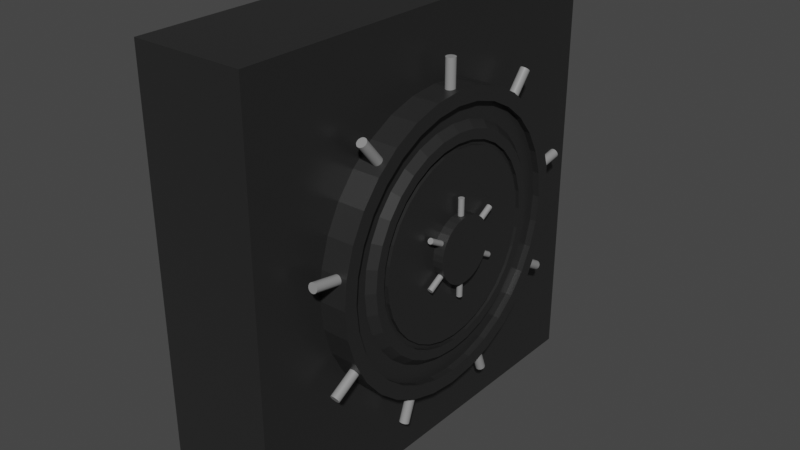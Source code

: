 # Source: Value_Door.blend  (saved by Blender 3.0.42; exported with 4.5.12 LTS)
import bpy
from mathutils import Matrix  # noqa: F401  (used for matrix-valued properties, if any)

bpy.ops.wm.read_factory_settings(use_empty=True)
scene = bpy.context.scene
scene.name = 'Scene'

# ---- collections
col_collection = bpy.data.collections.new('Collection'); scene.collection.children.link(col_collection)

# ---- materials (node trees are filled in below, after node groups)
mat_material = bpy.data.materials.new('Material')
mat_material.alpha_threshold = 0.0
mat_material.use_transparent_shadow = False
mat_material.line_color = (0.0, 0.0, 0.0, 1.0)
mat_material_001 = bpy.data.materials.new('Material.001')
mat_material_001.use_transparent_shadow = False

# ---- material node trees
mat_material.use_nodes = True; mat_material.node_tree.nodes.clear()
_N = mat_material.node_tree.nodes; _L = mat_material.node_tree.links
n0 = _N.new('ShaderNodeOutputMaterial'); n0.name = 'Material Output'; n0.location = (300, 300)
n1 = _N.new('ShaderNodeBsdfPrincipled'); n1.name = 'Principled BSDF'; n1.location = (10, 300)
n1.distribution = 'GGX'
n1.subsurface_method = 'RANDOM_WALK_SKIN'
n1.inputs[0].default_value = (0.0205, 0.0205, 0.0205, 1.0)
n1.inputs[2].default_value = 0.4
n1.inputs[3].default_value = 1.45
n1.inputs[27].default_value = (0.0, 0.0, 0.0, 1.0)
n1.inputs[28].default_value = 1.0
_L.new(n1.outputs[0], n0.inputs[0])
n0.is_active_output = True
mat_material_001.use_nodes = True; mat_material_001.node_tree.nodes.clear()
_N = mat_material_001.node_tree.nodes; _L = mat_material_001.node_tree.links
n0 = _N.new('ShaderNodeBsdfPrincipled'); n0.name = 'Principled BSDF'; n0.location = (10, 300)
n0.distribution = 'GGX'
n0.subsurface_method = 'RANDOM_WALK_SKIN'
n0.inputs[0].default_value = (0.2596, 0.2596, 0.2596, 1.0)
n0.inputs[3].default_value = 1.45
n0.inputs[27].default_value = (0.0, 0.0, 0.0, 1.0)
n0.inputs[28].default_value = 1.0
n1 = _N.new('ShaderNodeOutputMaterial'); n1.name = 'Material Output'; n1.location = (300, 300)
_L.new(n0.outputs[0], n1.inputs[0])
n1.is_active_output = True

# ---- world
world_world = bpy.data.worlds.new('World'); scene.world = world_world
world_world.use_nodes = True; world_world.node_tree.nodes.clear()
_N = world_world.node_tree.nodes; _L = world_world.node_tree.links
n0 = _N.new('ShaderNodeOutputWorld'); n0.name = 'World Output'; n0.location = (300, 300)
n1 = _N.new('ShaderNodeBackground'); n1.name = 'Background'; n1.location = (10, 300)
n1.inputs[0].default_value = (0.05088, 0.05088, 0.05088, 1.0)
_L.new(n1.outputs[0], n0.inputs[0])
n0.is_active_output = True
world_world.color = (0.05088, 0.05088, 0.05088)
world_world.use_sun_shadow = False
world_world.sun_shadow_jitter_overblur = 0.0

# ---- meshes
me_cube = bpy.data.meshes.new('Cube')
me_cube.from_pydata([(1.532, 5.88, 5.88), (1.532, 5.88, -5.88), (1.532, -5.88, 5.88), (1.532, -5.88, -5.88), (-1.532, 5.88, 5.88), (-1.532, 5.88, -5.88), (-1.532, -5.88, 5.88), (-1.532, -5.88, -5.88), (2.268, 3.893, -0.7744), (2.268, 3.667, -1.519), (2.268, 3.3, -2.205), (2.268, 2.807, -2.807), (2.268, 2.205, -3.3), (2.268, 1.519, -3.667), (2.268, 0.7744, -3.893), (2.268, 1.137e-07, -3.969), (2.268, -0.7744, -3.893), (2.268, -1.519, -3.667), (2.268, -2.205, -3.3), (2.268, -2.807, -2.807), (2.268, -3.3, -2.205), (2.268, -3.667, -1.519), (2.268, -3.893, -0.7744), (2.268, -3.969, 1.106e-07), (2.268, -3.893, 0.7744), (2.268, -3.667, 1.519), (2.268, -3.3, 2.205), (2.268, -2.807, 2.807), (2.268, -2.205, 3.3), (2.268, -1.519, 3.667), (2.268, -0.7744, 3.893), (2.268, -1.071e-07, 3.969), (2.268, 0.7744, 3.893), (2.268, 1.519, 3.667), (2.268, 2.205, 3.3), (2.268, 2.807, 2.807), (2.268, 3.3, 2.205), (2.268, 3.667, 1.519), (2.268, 3.893, 0.7744), (2.268, 3.969, 1.106e-07), (1.532, 3.969, 1.106e-07), (1.532, 3.893, 0.7744), (1.532, 3.667, 1.519), (1.532, 3.3, 2.205), (1.532, 2.807, 2.807), (1.532, 2.205, 3.3), (1.532, 1.519, 3.667), (1.532, 0.7744, 3.893), (1.532, -1.071e-07, 3.969), (1.532, -0.7744, 3.893), (1.532, -1.519, 3.667), (1.532, -2.205, 3.3), (1.532, -2.807, 2.807), (1.532, -3.3, 2.205), (1.532, -3.667, 1.519), (1.532, -3.893, 0.7744), (1.532, -3.969, 1.106e-07), (1.532, -3.893, -0.7744), (1.532, -3.667, -1.519), (1.532, -3.3, -2.205), (1.532, -2.807, -2.807), (1.532, -2.205, -3.3), (1.532, -1.519, -3.667), (1.532, -0.7744, -3.893), (1.532, 1.137e-07, -3.969), (1.532, 0.7744, -3.893), (1.532, 1.519, -3.667), (1.532, 2.205, -3.3), (1.532, 2.807, -2.807), (1.532, 3.3, -2.205), (1.532, 3.667, -1.519), (1.532, 3.893, -0.7744), (2.268, 3.594, 1.155e-07), (2.268, 3.525, -0.7013), (2.268, 3.321, -1.376), (2.268, 2.989, -1.997), (2.268, 2.542, -2.542), (2.268, 1.997, -2.989), (2.268, 1.376, -3.321), (2.268, 0.7013, -3.525), (2.268, 1.002e-07, -3.594), (2.268, -0.7013, -3.525), (2.268, -1.376, -3.321), (2.268, -1.997, -2.989), (2.268, -2.542, -2.542), (2.268, -2.989, -1.997), (2.268, -3.321, -1.376), (2.268, -3.525, -0.7013), (2.268, -3.594, 1.155e-07), (2.268, -3.525, 0.7013), (2.268, -3.321, 1.376), (2.268, -2.989, 1.997), (2.268, -2.542, 2.542), (2.268, -1.997, 2.989), (2.268, -1.376, 3.321), (2.268, -0.7013, 3.525), (2.268, -9.983e-08, 3.594), (2.268, 0.7013, 3.525), (2.268, 1.376, 3.321), (2.268, 1.997, 2.989), (2.268, 2.542, 2.542), (2.268, 2.989, 1.997), (2.268, 3.321, 1.376), (2.268, 3.525, 0.7013), (2.093, 3.594, 1.155e-07), (2.093, 3.525, -0.7013), (2.093, 3.321, -1.376), (2.093, 2.989, -1.997), (2.093, 2.542, -2.542), (2.093, 1.997, -2.989), (2.093, 1.376, -3.321), (2.093, 0.7013, -3.525), (2.093, 1.002e-07, -3.594), (2.093, -0.7013, -3.525), (2.093, -1.376, -3.321), (2.093, -1.997, -2.989), (2.093, -2.542, -2.542), (2.093, -2.989, -1.997), (2.093, -3.321, -1.376), (2.093, -3.525, -0.7013), (2.093, -3.594, 1.155e-07), (2.093, -3.525, 0.7013), (2.093, -3.321, 1.376), (2.093, -2.989, 1.997), (2.093, -2.542, 2.542), (2.093, -1.997, 2.989), (2.093, -1.376, 3.321), (2.093, -0.7013, 3.525), (2.093, -9.983e-08, 3.594), (2.093, 0.7013, 3.525), (2.093, 1.376, 3.321), (2.093, 1.997, 2.989), (2.093, 2.542, 2.542), (2.093, 2.989, 1.997), (2.093, 3.321, 1.376), (2.093, 3.525, 0.7013), (2.093, 3.127, 1.346e-07), (2.093, 3.067, -0.61), (2.093, 2.889, -1.197), (2.093, 2.6, -1.737), (2.093, 2.211, -2.211), (2.093, 1.737, -2.6), (2.093, 1.197, -2.889), (2.093, 0.61, -3.067), (2.093, 7.646e-08, -3.127), (2.093, -0.61, -3.067), (2.093, -1.197, -2.889), (2.093, -1.737, -2.6), (2.093, -2.211, -2.211), (2.093, -2.6, -1.737), (2.093, -2.889, -1.197), (2.093, -3.067, -0.61), (2.093, -3.127, 1.346e-07), (2.093, -3.067, 0.61), (2.093, -2.889, 1.197), (2.093, -2.6, 1.737), (2.093, -2.211, 2.211), (2.093, -1.737, 2.6), (2.093, -1.197, 2.889), (2.093, -0.61, 3.067), (2.093, -9.751e-08, 3.127), (2.093, 0.61, 3.067), (2.093, 1.197, 2.889), (2.093, 1.737, 2.6), (2.093, 2.211, 2.211), (2.093, 2.6, 1.737), (2.093, 2.889, 1.197), (2.093, 3.067, 0.61), (2.271, 2.934, 1.376e-07), (2.271, 2.878, -0.5724), (2.271, 2.711, -1.123), (2.271, 2.439, -1.63), (2.271, 2.075, -2.075), (2.271, 1.63, -2.439), (2.271, 1.123, -2.711), (2.271, 0.5724, -2.878), (2.271, 7.305e-08, -2.934), (2.271, -0.5724, -2.878), (2.271, -1.123, -2.711), (2.271, -1.63, -2.439), (2.271, -2.075, -2.075), (2.271, -2.439, -1.63), (2.271, -2.711, -1.123), (2.271, -2.878, -0.5724), (2.271, -2.934, 1.376e-07), (2.271, -2.878, 0.5724), (2.271, -2.711, 1.123), (2.271, -2.439, 1.63), (2.271, -2.075, 2.075), (2.271, -1.63, 2.439), (2.271, -1.123, 2.711), (2.271, -0.5724, 2.878), (2.271, -9.019e-08, 2.934), (2.271, 0.5724, 2.878), (2.271, 1.123, 2.711), (2.271, 1.63, 2.439), (2.271, 2.075, 2.075), (2.271, 2.439, 1.63), (2.271, 2.711, 1.123), (2.271, 2.878, 0.5724), (2.271, 2.934, 1.376e-07), (2.271, 2.878, -0.5724), (2.271, 2.711, -1.123), (2.271, 2.439, -1.63), (2.271, 2.075, -2.075), (2.271, 1.63, -2.439), (2.271, 1.123, -2.711), (2.271, 0.5724, -2.878), (2.271, 7.305e-08, -2.934), (2.271, -0.5724, -2.878), (2.271, -1.123, -2.711), (2.271, -1.63, -2.439), (2.271, -2.075, -2.075), (2.271, -2.439, -1.63), (2.271, -2.711, -1.123), (2.271, -2.878, -0.5724), (2.271, -2.934, 1.376e-07), (2.271, -2.878, 0.5724), (2.271, -2.711, 1.123), (2.271, -2.439, 1.63), (2.271, -2.075, 2.075), (2.271, -1.63, 2.439), (2.271, -1.123, 2.711), (2.271, -0.5724, 2.878), (2.271, -9.019e-08, 2.934), (2.271, 0.5724, 2.878), (2.271, 1.123, 2.711), (2.271, 1.63, 2.439), (2.271, 2.075, 2.075), (2.271, 2.439, 1.63), (2.271, 2.711, 1.123), (2.271, 2.878, 0.5724), (2.271, 2.785, 1.431e-07), (2.271, 2.731, -0.5433), (2.271, 2.573, -1.066), (2.271, 2.315, -1.547), (2.271, 1.969, -1.969), (2.271, 1.547, -2.315), (2.271, 1.066, -2.573), (2.271, 0.5433, -2.731), (2.271, 7.047e-08, -2.785), (2.271, -0.5433, -2.731), (2.271, -1.066, -2.573), (2.271, -1.547, -2.315), (2.271, -1.969, -1.969), (2.271, -2.315, -1.547), (2.271, -2.573, -1.066), (2.271, -2.731, -0.5433), (2.271, -2.785, 1.431e-07), (2.271, -2.731, 0.5433), (2.271, -2.573, 1.066), (2.271, -2.315, 1.547), (2.271, -1.969, 1.969), (2.271, -1.547, 2.315), (2.271, -1.066, 2.573), (2.271, -0.5433, 2.731), (2.271, -8.446e-08, 2.785), (2.271, 0.5433, 2.731), (2.271, 1.066, 2.573), (2.271, 1.547, 2.315), (2.271, 1.969, 1.969), (2.271, 2.315, 1.547), (2.271, 2.573, 1.066), (2.271, 2.731, 0.5433), (2.271, 2.671, 1.406e-07), (2.271, 2.619, -0.521), (2.271, 2.467, -1.022), (2.271, 2.221, -1.484), (2.271, 1.889, -1.889), (2.271, 1.484, -2.221), (2.271, 1.022, -2.467), (2.271, 0.521, -2.619), (2.271, 6.424e-08, -2.671), (2.271, -0.521, -2.619), (2.271, -1.022, -2.467), (2.271, -1.484, -2.221), (2.271, -1.889, -1.889), (2.271, -2.221, -1.484), (2.271, -2.467, -1.022), (2.271, -2.619, -0.521), (2.271, -2.671, 1.406e-07), (2.271, -2.619, 0.521), (2.271, -2.467, 1.022), (2.271, -2.221, 1.484), (2.271, -1.889, 1.889), (2.271, -1.484, 2.221), (2.271, -1.022, 2.467), (2.271, -0.521, 2.619), (2.271, -8.436e-08, 2.671), (2.271, 0.521, 2.619), (2.271, 1.022, 2.467), (2.271, 1.484, 2.221), (2.271, 1.889, 1.889), (2.271, 2.221, 1.484), (2.271, 2.467, 1.022), (2.271, 2.619, 0.521), (2.271, 2.528, 1.524e-07), (2.271, 2.479, -0.4932), (2.271, 2.335, -0.9674), (2.271, 2.102, -1.404), (2.271, 1.787, -1.787), (2.271, 1.404, -2.102), (2.271, 0.9674, -2.335), (2.271, 0.4932, -2.479), (2.271, 6.2e-08, -2.528), (2.271, -0.4932, -2.479), (2.271, -0.9674, -2.335), (2.271, -1.404, -2.102), (2.271, -1.787, -1.787), (2.271, -2.102, -1.404), (2.271, -2.335, -0.9674), (2.271, -2.479, -0.4932), (2.271, -2.528, 1.524e-07), (2.271, -2.479, 0.4932), (2.271, -2.335, 0.9674), (2.271, -2.102, 1.404), (2.271, -1.787, 1.787), (2.271, -1.404, 2.102), (2.271, -0.9674, 2.335), (2.271, -0.4932, 2.479), (2.271, -7.864e-08, 2.528), (2.271, 0.4932, 2.479), (2.271, 0.9674, 2.335), (2.271, 1.404, 2.102), (2.271, 1.787, 1.787), (2.271, 2.102, 1.404), (2.271, 2.335, 0.9674), (2.271, 2.479, 0.4932), (2.169, 2.671, 1.406e-07), (2.169, 2.619, -0.521), (2.169, 2.467, -1.022), (2.169, 2.221, -1.484), (2.169, 1.889, -1.889), (2.169, 1.484, -2.221), (2.169, 1.022, -2.467), (2.169, 0.521, -2.619), (2.169, 6.424e-08, -2.671), (2.169, -0.521, -2.619), (2.169, -1.022, -2.467), (2.169, -1.484, -2.221), (2.169, -1.889, -1.889), (2.169, -2.221, -1.484), (2.169, -2.467, -1.022), (2.169, -2.619, -0.521), (2.169, -2.671, 1.406e-07), (2.169, -2.619, 0.521), (2.169, -2.467, 1.022), (2.169, -2.221, 1.484), (2.169, -1.889, 1.889), (2.169, -1.484, 2.221), (2.169, -1.022, 2.467), (2.169, -0.521, 2.619), (2.169, -8.436e-08, 2.671), (2.169, 0.521, 2.619), (2.169, 1.022, 2.467), (2.169, 1.484, 2.221), (2.169, 1.889, 1.889), (2.169, 2.221, 1.484), (2.169, 2.467, 1.022), (2.169, 2.619, 0.521), (2.169, 2.528, 1.524e-07), (2.169, 2.479, -0.4932), (2.169, 2.335, -0.9674), (2.169, 2.102, -1.404), (2.169, 1.787, -1.787), (2.169, 1.404, -2.102), (2.169, 0.9674, -2.335), (2.169, 0.4932, -2.479), (2.169, 6.2e-08, -2.528), (2.169, -0.4932, -2.479), (2.169, -0.9674, -2.335), (2.169, -1.404, -2.102), (2.169, -1.787, -1.787), (2.169, -2.102, -1.404), (2.169, -2.335, -0.9674), (2.169, -2.479, -0.4932), (2.169, -2.528, 1.524e-07), (2.169, -2.479, 0.4932), (2.169, -2.335, 0.9674), (2.169, -2.102, 1.404), (2.169, -1.787, 1.787), (2.169, -1.404, 2.102), (2.169, -0.9674, 2.335), (2.169, -0.4932, 2.479), (2.169, -7.864e-08, 2.528), (2.169, 0.4932, 2.479), (2.169, 0.9674, 2.335), (2.169, 1.404, 2.102), (2.169, 1.787, 1.787), (2.169, 2.102, 1.404), (2.169, 2.335, 0.9674), (2.169, 2.479, 0.4932), (2.271, 0.8914, 2.455e-07), (2.271, 0.8743, -0.1739), (2.271, 0.8235, -0.3411), (2.271, 0.7412, -0.4952), (2.271, 0.6303, -0.6303), (2.271, 0.4952, -0.7412), (2.271, 0.3411, -0.8235), (2.271, 0.1739, -0.8743), (2.271, 2.668e-08, -0.8914), (2.271, -0.1739, -0.8743), (2.271, -0.3411, -0.8235), (2.271, -0.4952, -0.7412), (2.271, -0.6303, -0.6303), (2.271, -0.7412, -0.4952), (2.271, -0.8235, -0.3411), (2.271, -0.8743, -0.1739), (2.271, -0.8914, 2.455e-07), (2.271, -0.8743, 0.1739), (2.271, -0.8235, 0.3411), (2.271, -0.7412, 0.4952), (2.271, -0.6303, 0.6303), (2.271, -0.4952, 0.7412), (2.271, -0.3411, 0.8235), (2.271, -0.1739, 0.8743), (2.271, -2.291e-08, 0.8914), (2.271, 0.1739, 0.8743), (2.271, 0.3411, 0.8235), (2.271, 0.4952, 0.7412), (2.271, 0.6303, 0.6303), (2.271, 0.7412, 0.4952), (2.271, 0.8235, 0.3411), (2.271, 0.8743, 0.1739), (2.557, 0.8914, 2.455e-07), (2.557, 0.8743, -0.1739), (2.557, 0.8235, -0.3411), (2.557, 0.7412, -0.4952), (2.557, 0.6303, -0.6303), (2.557, 0.4952, -0.7412), (2.557, 0.3411, -0.8235), (2.557, 0.1739, -0.8743), (2.557, 2.668e-08, -0.8914), (2.557, -0.1739, -0.8743), (2.557, -0.3411, -0.8235), (2.557, -0.4952, -0.7412), (2.557, -0.6303, -0.6303), (2.557, -0.7412, -0.4952), (2.557, -0.8235, -0.3411), (2.557, -0.8743, -0.1739), (2.557, -0.8914, 2.455e-07), (2.557, -0.8743, 0.1739), (2.557, -0.8235, 0.3411), (2.557, -0.7412, 0.4952), (2.557, -0.6303, 0.6303), (2.557, -0.4952, 0.7412), (2.557, -0.3411, 0.8235), (2.557, -0.1739, 0.8743), (2.557, -2.291e-08, 0.8914), (2.557, 0.1739, 0.8743), (2.557, 0.3411, 0.8235), (2.557, 0.4952, 0.7412), (2.557, 0.6303, 0.6303), (2.557, 0.7412, 0.4952), (2.557, 0.8235, 0.3411), (2.557, 0.8743, 0.1739)], [], [(0, 4, 6, 2), (3, 2, 6, 7), (7, 6, 4, 5), (5, 1, 3, 7), (1, 0, 2, 3), (5, 4, 0, 1), (41, 40, 71, 70, 69, 68, 67, 66, 65, 64, 63, 62, 61, 60, 59, 58, 57, 56, 55, 54, 53, 52, 51, 50, 49, 48, 47, 46, 45, 44, 43, 42), (10, 9, 74, 75), (66, 67, 12, 13), (53, 54, 25, 26), (40, 41, 38, 39), (67, 68, 11, 12), (54, 55, 24, 25), (41, 42, 37, 38), (68, 69, 10, 11), (55, 56, 23, 24), (42, 43, 36, 37), (69, 70, 9, 10), (56, 57, 22, 23), (43, 44, 35, 36), (70, 71, 8, 9), (57, 58, 21, 22), (44, 45, 34, 35), (71, 40, 39, 8), (58, 59, 20, 21), (45, 46, 33, 34), (59, 60, 19, 20), (46, 47, 32, 33), (60, 61, 18, 19), (47, 48, 31, 32), (61, 62, 17, 18), (48, 49, 30, 31), (62, 63, 16, 17), (49, 50, 29, 30), (63, 64, 15, 16), (50, 51, 28, 29), (64, 65, 14, 15), (51, 52, 27, 28), (65, 66, 13, 14), (52, 53, 26, 27), (73, 72, 104, 105), (37, 36, 101, 102), (24, 23, 88, 89), (11, 10, 75, 76), (38, 37, 102, 103), (25, 24, 89, 90), (12, 11, 76, 77), (39, 38, 103, 72), (26, 25, 90, 91), (13, 12, 77, 78), (27, 26, 91, 92), (14, 13, 78, 79), (28, 27, 92, 93), (15, 14, 79, 80), (29, 28, 93, 94), (16, 15, 80, 81), (30, 29, 94, 95), (17, 16, 81, 82), (31, 30, 95, 96), (18, 17, 82, 83), (32, 31, 96, 97), (19, 18, 83, 84), (33, 32, 97, 98), (20, 19, 84, 85), (34, 33, 98, 99), (21, 20, 85, 86), (8, 39, 72, 73), (35, 34, 99, 100), (22, 21, 86, 87), (9, 8, 73, 74), (36, 35, 100, 101), (23, 22, 87, 88), (107, 106, 138, 139), (100, 99, 131, 132), (87, 86, 118, 119), (74, 73, 105, 106), (101, 100, 132, 133), (88, 87, 119, 120), (75, 74, 106, 107), (102, 101, 133, 134), (89, 88, 120, 121), (76, 75, 107, 108), (103, 102, 134, 135), (90, 89, 121, 122), (77, 76, 108, 109), (72, 103, 135, 104), (91, 90, 122, 123), (78, 77, 109, 110), (92, 91, 123, 124), (79, 78, 110, 111), (93, 92, 124, 125), (80, 79, 111, 112), (94, 93, 125, 126), (81, 80, 112, 113), (95, 94, 126, 127), (82, 81, 113, 114), (96, 95, 127, 128), (83, 82, 114, 115), (97, 96, 128, 129), (84, 83, 115, 116), (98, 97, 129, 130), (85, 84, 116, 117), (99, 98, 130, 131), (86, 85, 117, 118), (142, 141, 173, 174), (134, 133, 165, 166), (121, 120, 152, 153), (108, 107, 139, 140), (135, 134, 166, 167), (122, 121, 153, 154), (109, 108, 140, 141), (104, 135, 167, 136), (123, 122, 154, 155), (110, 109, 141, 142), (124, 123, 155, 156), (111, 110, 142, 143), (125, 124, 156, 157), (112, 111, 143, 144), (126, 125, 157, 158), (113, 112, 144, 145), (127, 126, 158, 159), (114, 113, 145, 146), (128, 127, 159, 160), (115, 114, 146, 147), (129, 128, 160, 161), (116, 115, 147, 148), (130, 129, 161, 162), (117, 116, 148, 149), (131, 130, 162, 163), (118, 117, 149, 150), (105, 104, 136, 137), (132, 131, 163, 164), (119, 118, 150, 151), (106, 105, 137, 138), (133, 132, 164, 165), (120, 119, 151, 152), (177, 176, 208, 209), (156, 155, 187, 188), (143, 142, 174, 175), (157, 156, 188, 189), (144, 143, 175, 176), (158, 157, 189, 190), (145, 144, 176, 177), (159, 158, 190, 191), (146, 145, 177, 178), (160, 159, 191, 192), (147, 146, 178, 179), (161, 160, 192, 193), (148, 147, 179, 180), (162, 161, 193, 194), (149, 148, 180, 181), (163, 162, 194, 195), (150, 149, 181, 182), (137, 136, 168, 169), (164, 163, 195, 196), (151, 150, 182, 183), (138, 137, 169, 170), (165, 164, 196, 197), (152, 151, 183, 184), (139, 138, 170, 171), (166, 165, 197, 198), (153, 152, 184, 185), (140, 139, 171, 172), (167, 166, 198, 199), (154, 153, 185, 186), (141, 140, 172, 173), (136, 167, 199, 168), (155, 154, 186, 187), (212, 211, 243, 244), (191, 190, 222, 223), (178, 177, 209, 210), (192, 191, 223, 224), (179, 178, 210, 211), (193, 192, 224, 225), (180, 179, 211, 212), (194, 193, 225, 226), (181, 180, 212, 213), (195, 194, 226, 227), (182, 181, 213, 214), (169, 168, 200, 201), (196, 195, 227, 228), (183, 182, 214, 215), (170, 169, 201, 202), (197, 196, 228, 229), (184, 183, 215, 216), (171, 170, 202, 203), (198, 197, 229, 230), (185, 184, 216, 217), (172, 171, 203, 204), (199, 198, 230, 231), (186, 185, 217, 218), (173, 172, 204, 205), (168, 199, 231, 200), (187, 186, 218, 219), (174, 173, 205, 206), (188, 187, 219, 220), (175, 174, 206, 207), (189, 188, 220, 221), (176, 175, 207, 208), (190, 189, 221, 222), (247, 246, 278, 279), (226, 225, 257, 258), (213, 212, 244, 245), (227, 226, 258, 259), (214, 213, 245, 246), (201, 200, 232, 233), (228, 227, 259, 260), (215, 214, 246, 247), (202, 201, 233, 234), (229, 228, 260, 261), (216, 215, 247, 248), (203, 202, 234, 235), (230, 229, 261, 262), (217, 216, 248, 249), (204, 203, 235, 236), (231, 230, 262, 263), (218, 217, 249, 250), (205, 204, 236, 237), (200, 231, 263, 232), (219, 218, 250, 251), (206, 205, 237, 238), (220, 219, 251, 252), (207, 206, 238, 239), (221, 220, 252, 253), (208, 207, 239, 240), (222, 221, 253, 254), (209, 208, 240, 241), (223, 222, 254, 255), (210, 209, 241, 242), (224, 223, 255, 256), (211, 210, 242, 243), (225, 224, 256, 257), (321, 322, 386, 385), (234, 233, 265, 266), (261, 260, 292, 293), (248, 247, 279, 280), (235, 234, 266, 267), (262, 261, 293, 294), (249, 248, 280, 281), (236, 235, 267, 268), (263, 262, 294, 295), (250, 249, 281, 282), (237, 236, 268, 269), (232, 263, 295, 264), (251, 250, 282, 283), (238, 237, 269, 270), (252, 251, 283, 284), (239, 238, 270, 271), (253, 252, 284, 285), (240, 239, 271, 272), (254, 253, 285, 286), (241, 240, 272, 273), (255, 254, 286, 287), (242, 241, 273, 274), (256, 255, 287, 288), (243, 242, 274, 275), (257, 256, 288, 289), (244, 243, 275, 276), (258, 257, 289, 290), (245, 244, 276, 277), (259, 258, 290, 291), (246, 245, 277, 278), (233, 232, 264, 265), (260, 259, 291, 292), (317, 316, 412, 413), (275, 274, 338, 339), (320, 321, 385, 384), (274, 273, 337, 338), (319, 320, 384, 383), (273, 272, 336, 337), (318, 319, 383, 382), (272, 271, 335, 336), (317, 318, 382, 381), (271, 270, 334, 335), (316, 317, 381, 380), (270, 269, 333, 334), (264, 295, 359, 328), (315, 316, 380, 379), (269, 268, 332, 333), (295, 294, 358, 359), (314, 315, 379, 378), (268, 267, 331, 332), (294, 293, 357, 358), (313, 314, 378, 377), (267, 266, 330, 331), (293, 292, 356, 357), (312, 313, 377, 376), (266, 265, 329, 330), (292, 291, 355, 356), (311, 312, 376, 375), (265, 264, 328, 329), (291, 290, 354, 355), (310, 311, 375, 374), (290, 289, 353, 354), (309, 310, 374, 373), (289, 288, 352, 353), (346, 345, 377, 378), (333, 332, 364, 365), (328, 359, 391, 360), (347, 346, 378, 379), (334, 333, 365, 366), (348, 347, 379, 380), (335, 334, 366, 367), (349, 348, 380, 381), (336, 335, 367, 368), (350, 349, 381, 382), (337, 336, 368, 369), (351, 350, 382, 383), (338, 337, 369, 370), (352, 351, 383, 384), (339, 338, 370, 371), (353, 352, 384, 385), (340, 339, 371, 372), (354, 353, 385, 386), (341, 340, 372, 373), (355, 354, 386, 387), (342, 341, 373, 374), (329, 328, 360, 361), (356, 355, 387, 388), (343, 342, 374, 375), (330, 329, 361, 362), (357, 356, 388, 389), (344, 343, 375, 376), (331, 330, 362, 363), (358, 357, 389, 390), (345, 344, 376, 377), (332, 331, 363, 364), (359, 358, 390, 391), (276, 275, 339, 340), (322, 323, 387, 386), (296, 297, 361, 360), (277, 276, 340, 341), (323, 324, 388, 387), (297, 298, 362, 361), (278, 277, 341, 342), (324, 325, 389, 388), (298, 299, 363, 362), (279, 278, 342, 343), (325, 326, 390, 389), (299, 300, 364, 363), (280, 279, 343, 344), (326, 327, 391, 390), (300, 301, 365, 364), (281, 280, 344, 345), (327, 296, 360, 391), (301, 302, 366, 365), (282, 281, 345, 346), (302, 303, 367, 366), (283, 282, 346, 347), (303, 304, 368, 367), (284, 283, 347, 348), (304, 305, 369, 368), (285, 284, 348, 349), (305, 306, 370, 369), (286, 285, 349, 350), (306, 307, 371, 370), (287, 286, 350, 351), (307, 308, 372, 371), (288, 287, 351, 352), (308, 309, 373, 372), (422, 421, 453, 454), (304, 303, 399, 400), (318, 317, 413, 414), (305, 304, 400, 401), (319, 318, 414, 415), (306, 305, 401, 402), (320, 319, 415, 416), (307, 306, 402, 403), (321, 320, 416, 417), (308, 307, 403, 404), (322, 321, 417, 418), (309, 308, 404, 405), (323, 322, 418, 419), (310, 309, 405, 406), (297, 296, 392, 393), (324, 323, 419, 420), (311, 310, 406, 407), (298, 297, 393, 394), (325, 324, 420, 421), (312, 311, 407, 408), (299, 298, 394, 395), (326, 325, 421, 422), (313, 312, 408, 409), (300, 299, 395, 396), (327, 326, 422, 423), (314, 313, 409, 410), (301, 300, 396, 397), (296, 327, 423, 392), (315, 314, 410, 411), (302, 301, 397, 398), (316, 315, 411, 412), (303, 302, 398, 399), (455, 454, 453, 452, 451, 450, 449, 448, 447, 446, 445, 444, 443, 442, 441, 440, 439, 438, 437, 436, 435, 434, 433, 432, 431, 430, 429, 428, 427, 426, 425, 424), (409, 408, 440, 441), (396, 395, 427, 428), (423, 422, 454, 455), (410, 409, 441, 442), (397, 396, 428, 429), (392, 423, 455, 424), (411, 410, 442, 443), (398, 397, 429, 430), (412, 411, 443, 444), (399, 398, 430, 431), (413, 412, 444, 445), (400, 399, 431, 432), (414, 413, 445, 446), (401, 400, 432, 433), (415, 414, 446, 447), (402, 401, 433, 434), (416, 415, 447, 448), (403, 402, 434, 435), (417, 416, 448, 449), (404, 403, 435, 436), (418, 417, 449, 450), (405, 404, 436, 437), (419, 418, 450, 451), (406, 405, 437, 438), (393, 392, 424, 425), (420, 419, 451, 452), (407, 406, 438, 439), (394, 393, 425, 426), (421, 420, 452, 453), (408, 407, 439, 440), (395, 394, 426, 427)])
_uv = me_cube.uv_layers.new(name='UVMap')
_uv.uv.foreach_set('vector', [0.625, 0.5, 0.875, 0.5, 0.875, 0.75, 0.625, 0.75, 0.375, 0.75, 0.625, 0.75, 0.625, 1.0, 0.375, 1.0, 0.375, 0.0, 0.625, 0.0, 0.625, 0.25, 0.375, 0.25, 0.125, 0.5, 0.375, 0.5, 0.375, 0.75, 0.125, 0.75, 0.375, 0.5, 0.625, 0.5, 0.625, 0.75, 0.375, 0.75, 0.375, 0.25, 0.625, 0.25, 0.625, 0.5, 0.375, 0.5, 0.0, 0.0, 0.0, 0.0, 0.0, 0.0, 0.0, 0.0, 0.0, 0.0, 0.0, 0.0, 0.0, 0.0, 0.0, 0.0, 0.0, 0.0, 0.0, 0.0, 0.0, 0.0, 0.0, 0.0, 0.0, 0.0, 0.0, 0.0, 0.0, 0.0, 0.0, 0.0, 0.0, 0.0, 0.0, 0.0, 0.0, 0.0, 0.0, 0.0, 0.0, 0.0, 0.0, 0.0, 0.0, 0.0, 0.0, 0.0, 0.0, 0.0, 0.0, 0.0, 0.0, 0.0, 0.0, 0.0, 0.0, 0.0, 0.0, 0.0, 0.0, 0.0, 0.0, 0.0, 0.0, 0.0, 0.0, 0.0, 0.0, 0.0, 0.0, 0.0, 0.0, 0.0, 0.0, 0.0, 0.0, 0.0, 0.0, 0.0, 0.0, 0.0, 0.0, 0.0, 0.0, 0.0, 0.0, 0.0, 0.0, 0.0, 0.0, 0.0, 0.0, 0.0, 0.0, 0.0, 0.0, 0.0, 0.0, 0.0, 0.0, 0.0, 0.0, 0.0, 0.0, 0.0, 0.0, 0.0, 0.0, 0.0, 0.0, 0.0, 0.0, 0.0, 0.0, 0.0, 0.0, 0.0, 0.0, 0.0, 0.0, 0.0, 0.0, 0.0, 0.0, 0.0, 0.0, 0.0, 0.0, 0.0, 0.0, 0.0, 0.0, 0.0, 0.0, 0.0, 0.0, 0.0, 0.0, 0.0, 0.0, 0.0, 0.0, 0.0, 0.0, 0.0, 0.0, 0.0, 0.0, 0.0, 0.0, 0.0, 0.0, 0.0, 0.0, 0.0, 0.0, 0.0, 0.0, 0.0, 0.0, 0.0, 0.0, 0.0, 0.0, 0.0, 0.0, 0.0, 0.0, 0.0, 0.0, 0.0, 0.0, 0.0, 0.0, 0.0, 0.0, 0.0, 0.0, 0.0, 0.0, 0.0, 0.0, 0.0, 0.0, 0.0, 0.0, 0.0, 0.0, 0.0, 0.0, 0.0, 0.0, 0.0, 0.0, 0.0, 0.0, 0.0, 0.0, 0.0, 0.0, 0.0, 0.0, 0.0, 0.0, 0.0, 0.0, 0.0, 0.0, 0.0, 0.0, 0.0, 0.0, 0.0, 0.0, 0.0, 0.0, 0.0, 0.0, 0.0, 0.0, 0.0, 0.0, 0.0, 0.0, 0.0, 0.0, 0.0, 0.0, 0.0, 0.0, 0.0, 0.0, 0.0, 0.0, 0.0, 0.0, 0.0, 0.0, 0.0, 0.0, 0.0, 0.0, 0.0, 0.0, 0.0, 0.0, 0.0, 0.0, 0.0, 0.0, 0.0, 0.0, 0.0, 0.0, 0.0, 0.0, 0.0, 0.0, 0.0, 0.0, 0.0, 0.0, 0.0, 0.0, 0.0, 0.0, 0.0, 0.0, 0.0, 0.0, 0.0, 0.0, 0.0, 0.0, 0.0, 0.0, 0.0, 0.0, 0.0, 0.0, 0.0, 0.0, 0.0, 0.0, 0.0, 0.0, 0.0, 0.0, 0.0, 0.0, 0.0, 0.0, 0.0, 0.0, 0.0, 0.0, 0.0, 0.0, 0.0, 0.0, 0.0, 0.0, 0.0, 0.0, 0.0, 0.0, 0.0, 0.0, 0.0, 0.0, 0.0, 0.0, 0.0, 0.0, 0.0, 0.0, 0.0, 0.0, 0.0, 0.0, 0.0, 0.0, 0.0, 0.0, 0.0, 0.0, 0.0, 0.0, 0.0, 0.0, 0.0, 0.0, 0.0, 0.0, 0.0, 0.0, 0.0, 0.0, 0.0, 0.0, 0.0, 0.0, 0.0, 0.0, 0.0, 0.0, 0.0, 0.0, 0.0, 0.0, 0.0, 0.0, 0.0, 0.0, 0.0, 0.0, 0.0, 0.0, 0.0, 0.0, 0.0, 0.0, 0.0, 0.0, 0.0, 0.0, 0.0, 0.0, 0.0, 0.0, 0.0, 0.0, 0.0, 0.0, 0.0, 0.0, 0.0, 0.0, 0.0, 0.0, 0.0, 0.0, 0.0, 0.0, 0.0, 0.0, 0.0, 0.0, 0.0, 0.0, 0.0, 0.0, 0.0, 0.0, 0.0, 0.0, 0.0, 0.0, 0.0, 0.0, 0.0, 0.0, 0.0, 0.0, 0.0, 0.0, 0.0, 0.0, 0.0, 0.0, 0.0, 0.0, 0.0, 0.0, 0.0, 0.0, 0.0, 0.0, 0.0, 0.0, 0.0, 0.0, 0.0, 0.0, 0.0, 0.0, 0.0, 0.0, 0.0, 0.0, 0.0, 0.0, 0.0, 0.0, 0.0, 0.0, 0.0, 0.0, 0.0, 0.0, 0.0, 0.0, 0.0, 0.0, 0.0, 0.0, 0.0, 0.0, 0.0, 0.0, 0.0, 0.0, 0.0, 0.0, 0.0, 0.0, 0.0, 0.0, 0.0, 0.0, 0.0, 0.0, 0.0, 0.0, 0.0, 0.0, 0.0, 0.0, 0.0, 0.0, 0.0, 0.0, 0.0, 0.0, 0.0, 0.0, 0.0, 0.0, 0.0, 0.0, 0.0, 0.0, 0.0, 0.0, 0.0, 0.0, 0.0, 0.0, 0.0, 0.0, 0.0, 0.0, 0.0, 0.0, 0.0, 0.0, 0.0, 0.0, 0.0, 0.0, 0.0, 0.0, 0.0, 0.0, 0.0, 0.0, 0.0, 0.0, 0.0, 0.0, 0.0, 0.0, 0.0, 0.0, 0.0, 0.0, 0.0, 0.0, 0.0, 0.0, 0.0, 0.0, 0.0, 0.0, 0.0, 0.0, 0.0, 0.0, 0.0, 0.0, 0.0, 0.0, 0.0, 0.0, 0.0, 0.0, 0.0, 0.0, 0.0, 0.0, 0.0, 0.0, 0.0, 0.0, 0.0, 0.0, 0.0, 0.0, 0.0, 0.0, 0.0, 0.0, 0.0, 0.0, 0.0, 0.0, 0.0, 0.0, 0.0, 0.0, 0.0, 0.0, 0.0, 0.0, 0.0, 0.0, 0.0, 0.0, 0.0, 0.0, 0.0, 0.0, 0.0, 0.0, 0.0, 0.0, 0.0, 0.0, 0.0, 0.0, 0.0, 0.0, 0.0, 0.0, 0.0, 0.0, 0.0, 0.0, 0.0, 0.0, 0.0, 0.0, 0.0, 0.0, 0.0, 0.0, 0.0, 0.0, 0.0, 0.0, 0.0, 0.0, 0.0, 0.0, 0.0, 0.0, 0.0, 0.0, 0.0, 0.0, 0.0, 0.0, 0.0, 0.0, 0.0, 0.0, 0.0, 0.0, 0.0, 0.0, 0.0, 0.0, 0.0, 0.0, 0.0, 0.0, 0.0, 0.0, 0.0, 0.0, 0.0, 0.0, 0.0, 0.0, 0.0, 0.0, 0.0, 0.0, 0.0, 0.0, 0.0, 0.0, 0.0, 0.0, 0.0, 0.0, 0.0, 0.0, 0.0, 0.0, 0.0, 0.0, 0.0, 0.0, 0.0, 0.0, 0.0, 0.0, 0.0, 0.0, 0.0, 0.0, 0.0, 0.0, 0.0, 0.0, 0.0, 0.0, 0.0, 0.0, 0.0, 0.0, 0.0, 0.0, 0.0, 0.0, 0.0, 0.0, 0.0, 0.0, 0.0, 0.0, 0.0, 0.0, 0.0, 0.0, 0.0, 0.0, 0.0, 0.0, 0.0, 0.0, 0.0, 0.0, 0.0, 0.0, 0.0, 0.0, 0.0, 0.0, 0.0, 0.0, 0.0, 0.0, 0.0, 0.0, 0.0, 0.0, 0.0, 0.0, 0.0, 0.0, 0.0, 0.0, 0.0, 0.0, 0.0, 0.0, 0.0, 0.0, 0.0, 0.0, 0.0, 0.0, 0.0, 0.0, 0.0, 0.0, 0.0, 0.0, 0.0, 0.0, 0.0, 0.0, 0.0, 0.0, 0.0, 0.0, 0.0, 0.0, 0.0, 0.0, 0.0, 0.0, 0.0, 0.0, 0.0, 0.0, 0.0, 0.0, 0.0, 0.0, 0.0, 0.0, 0.0, 0.0, 0.0, 0.0, 0.0, 0.0, 0.0, 0.0, 0.0, 0.0, 0.0, 0.0, 0.0, 0.0, 0.0, 0.0, 0.0, 0.0, 0.0, 0.0, 0.0, 0.0, 0.0, 0.0, 0.0, 0.0, 0.0, 0.0, 0.0, 0.0, 0.0, 0.0, 0.0, 0.0, 0.0, 0.0, 0.0, 0.0, 0.0, 0.0, 0.0, 0.0, 0.0, 0.0, 0.0, 0.0, 0.0, 0.0, 0.0, 0.0, 0.0, 0.0, 0.0, 0.0, 0.0, 0.0, 0.0, 0.0, 0.0, 0.0, 0.0, 0.0, 0.0, 0.0, 0.0, 0.0, 0.0, 0.0, 0.0, 0.0, 0.0, 0.0, 0.0, 0.0, 0.0, 0.0, 0.0, 0.0, 0.0, 0.0, 0.0, 0.0, 0.0, 0.0, 0.0, 0.0, 0.0, 0.0, 0.0, 0.0, 0.0, 0.0, 0.0, 0.0, 0.0, 0.0, 0.0, 0.0, 0.0, 0.0, 0.0, 0.0, 0.0, 0.0, 0.0, 0.0, 0.0, 0.0, 0.0, 0.0, 0.0, 0.0, 0.0, 0.0, 0.0, 0.0, 0.0, 0.0, 0.0, 0.0, 0.0, 0.0, 0.0, 0.0, 0.0, 0.0, 0.0, 0.0, 0.0, 0.0, 0.0, 0.0, 0.0, 0.0, 0.0, 0.0, 0.0, 0.0, 0.0, 0.0, 0.0, 0.0, 0.0, 0.0, 0.0, 0.0, 0.0, 0.0, 0.0, 0.0, 0.0, 0.0, 0.0, 0.0, 0.0, 0.0, 0.0, 0.0, 0.0, 0.0, 0.0, 0.0, 0.0, 0.0, 0.0, 0.0, 0.0, 0.0, 0.0, 0.0, 0.0, 0.0, 0.0, 0.0, 0.0, 0.0, 0.0, 0.0, 0.0, 0.0, 0.0, 0.0, 0.0, 0.0, 0.0, 0.0, 0.0, 0.0, 0.0, 0.0, 0.0, 0.0, 0.0, 0.0, 0.0, 0.0, 0.0, 0.0, 0.0, 0.0, 0.0, 0.0, 0.0, 0.0, 0.0, 0.0, 0.0, 0.0, 0.0, 0.0, 0.0, 0.0, 0.0, 0.0, 0.0, 0.0, 0.0, 0.0, 0.0, 0.0, 0.0, 0.0, 0.0, 0.0, 0.0, 0.0, 0.0, 0.0, 0.0, 0.0, 0.0, 0.0, 0.0, 0.0, 0.0, 0.0, 0.0, 0.0, 0.0, 0.0, 0.0, 0.0, 0.0, 0.0, 0.0, 0.0, 0.0, 0.0, 0.0, 0.0, 0.0, 0.0, 0.0, 0.0, 0.0, 0.0, 0.0, 0.0, 0.0, 0.0, 0.0, 0.0, 0.0, 0.0, 0.0, 0.0, 0.0, 0.0, 0.0, 0.0, 0.0, 0.0, 0.0, 0.0, 0.0, 0.0, 0.0, 0.0, 0.0, 0.0, 0.0, 0.0, 0.0, 0.0, 0.0, 0.0, 0.0, 0.0, 0.0, 0.0, 0.0, 0.0, 0.0, 0.0, 0.0, 0.0, 0.0, 0.0, 0.0, 0.0, 0.0, 0.0, 0.0, 0.0, 0.0, 0.0, 0.0, 0.0, 0.0, 0.0, 0.0, 0.0, 0.0, 0.0, 0.0, 0.0, 0.0, 0.0, 0.0, 0.0, 0.0, 0.0, 0.0, 0.0, 0.0, 0.0, 0.0, 0.0, 0.0, 0.0, 0.0, 0.0, 0.0, 0.0, 0.0, 0.0, 0.0, 0.0, 0.0, 0.0, 0.0, 0.0, 0.0, 0.0, 0.0, 0.0, 0.0, 0.0, 0.0, 0.0, 0.0, 0.0, 0.0, 0.0, 0.0, 0.0, 0.0, 0.0, 0.0, 0.0, 0.0, 0.0, 0.0, 0.0, 0.0, 0.0, 0.0, 0.0, 0.0, 0.0, 0.0, 0.0, 0.0, 0.0, 0.0, 0.0, 0.0, 0.0, 0.0, 0.0, 0.0, 0.0, 0.0, 0.0, 0.0, 0.0, 0.0, 0.0, 0.0, 0.0, 0.0, 0.0, 0.0, 0.0, 0.0, 0.0, 0.0, 0.0, 0.0, 0.0, 0.0, 0.0, 0.0, 0.0, 0.0, 0.0, 0.0, 0.0, 0.0, 0.0, 0.0, 0.0, 0.0, 0.0, 0.0, 0.0, 0.0, 0.0, 0.0, 0.0, 0.0, 0.0, 0.0, 0.0, 0.0, 0.0, 0.0, 0.0, 0.0, 0.0, 0.0, 0.0, 0.0, 0.0, 0.0, 0.0, 0.0, 0.0, 0.0, 0.0, 0.0, 0.0, 0.0, 0.0, 0.0, 0.0, 0.0, 0.0, 0.0, 0.0, 0.0, 0.0, 0.0, 0.0, 0.0, 0.0, 0.0, 0.0, 0.0, 0.0, 0.0, 0.0, 0.0, 0.0, 0.0, 0.0, 0.0, 0.0, 0.0, 0.0, 0.0, 0.0, 0.0, 0.0, 0.0, 0.0, 0.0, 0.0, 0.0, 0.0, 0.0, 0.0, 0.0, 0.0, 0.0, 0.0, 0.0, 0.0, 0.0, 0.0, 0.0, 0.0, 0.0, 0.0, 0.0, 0.0, 0.0, 0.0, 0.0, 0.0, 0.0, 0.0, 0.0, 0.0, 0.0, 0.0, 0.0, 0.0, 0.0, 0.0, 0.0, 0.0, 0.0, 0.0, 0.0, 0.0, 0.0, 0.0, 0.0, 0.0, 0.0, 0.0, 0.0, 0.0, 0.0, 0.0, 0.0, 0.0, 0.0, 0.0, 0.0, 0.0, 0.0, 0.0, 0.0, 0.0, 0.0, 0.0, 0.0, 0.0, 0.0, 0.0, 0.0, 0.0, 0.0, 0.0, 0.0, 0.0, 0.0, 0.0, 0.0, 0.0, 0.0, 0.0, 0.0, 0.0, 0.0, 0.0, 0.0, 0.0, 0.0, 0.0, 0.0, 0.0, 0.0, 0.0, 0.0, 0.0, 0.0, 0.0, 0.0, 0.0, 0.0, 0.0, 0.0, 0.0, 0.0, 0.0, 0.0, 0.0, 0.0, 0.0, 0.0, 0.0, 0.0, 0.0, 0.0, 0.0, 0.0, 0.0, 0.0, 0.0, 0.0, 0.0, 0.0, 0.0, 0.0, 0.0, 0.0, 0.0, 0.0, 0.0, 0.0, 0.0, 0.0, 0.0, 0.0, 0.0, 0.0, 0.0, 0.0, 0.0, 0.0, 0.0, 0.0, 0.0, 0.0, 0.0, 0.0, 0.0, 0.0, 0.0, 0.0, 0.0, 0.0, 0.0, 0.0, 0.0, 0.0, 0.0, 0.0, 0.0, 0.0, 0.0, 0.0, 0.0, 0.0, 0.0, 0.0, 0.0, 0.0, 0.0, 0.0, 0.0, 0.0, 0.0, 0.0, 0.0, 0.0, 0.0, 0.0, 0.0, 0.0, 0.0, 0.0, 0.0, 0.0, 0.0, 0.0, 0.0, 0.0, 0.0, 0.0, 0.0, 0.0, 0.0, 0.0, 0.0, 0.0, 0.0, 0.0, 0.0, 0.0, 0.0, 0.0, 0.0, 0.0, 0.0, 0.0, 0.0, 0.0, 0.0, 0.0, 0.0, 0.0, 0.0, 0.0, 0.0, 0.0, 0.0, 0.0, 0.0, 0.0, 0.0, 0.0, 0.0, 0.0, 0.0, 0.0, 0.0, 0.0, 0.0, 0.0, 0.0, 0.0, 0.0, 0.0, 0.0, 0.0, 0.0, 0.0, 0.0, 0.0, 0.0, 0.0, 0.0, 0.0, 0.0, 0.0, 0.0, 0.0, 0.0, 0.0, 0.0, 0.0, 0.0, 0.0, 0.0, 0.0, 0.0, 0.0, 0.0, 0.0, 0.0, 0.0, 0.0, 0.0, 0.0, 0.0, 0.0, 0.0, 0.0, 0.0, 0.0, 0.0, 0.0, 0.0, 0.0, 0.0, 0.0, 0.0, 0.0, 0.0, 0.0, 0.0, 0.0, 0.0, 0.0, 0.0, 0.0, 0.0, 0.0, 0.0, 0.0, 0.0, 0.0, 0.0, 0.0, 0.0, 0.0, 0.0, 0.0, 0.0, 0.0, 0.0, 0.0, 0.0, 0.0, 0.0, 0.0, 0.0, 0.0, 0.0, 0.0, 0.0, 0.0, 0.0, 0.0, 0.0, 0.0, 0.0, 0.0, 0.0, 0.0, 0.0, 0.0, 0.0, 0.0, 0.0, 0.0, 0.0, 0.0, 0.0, 0.0, 0.0, 0.0, 0.0, 0.0, 0.0, 0.0, 0.0, 0.0, 0.0, 0.0, 0.0, 0.0, 0.0, 0.0, 0.0, 0.0, 0.0, 0.0, 0.0, 0.0, 0.0, 0.0, 0.0, 0.0, 0.0, 0.0, 0.0, 0.0, 0.0, 0.0, 0.0, 0.0, 0.0, 0.0, 0.0, 0.0, 0.0, 0.0, 0.0, 0.0, 0.0, 0.0, 0.0, 0.0, 0.0, 0.0, 0.0, 0.0, 0.0, 0.0, 0.0, 0.0, 0.0, 0.0, 0.0, 0.0, 0.0, 0.0, 0.0, 0.0, 0.0, 0.0, 0.0, 0.0, 0.0, 0.0, 0.0, 0.0, 0.0, 0.0, 0.0, 0.0, 0.0, 0.0, 0.0, 0.0, 0.0, 0.0, 0.0, 0.0, 0.0, 0.0, 0.0, 0.0, 0.0, 0.0, 0.0, 0.0, 0.0, 0.0, 0.0, 0.0, 0.0, 0.0, 0.0, 0.0, 0.0, 0.0, 0.0, 0.0, 0.0, 0.0, 0.0, 0.0, 0.0, 0.0, 0.0, 0.0, 0.0, 0.0, 0.0, 0.0, 0.0, 0.0, 0.0, 0.0, 0.0, 0.0, 0.0, 0.0, 0.0, 0.0, 0.0, 0.0, 0.0, 0.0, 0.0, 0.0, 0.0, 0.0, 0.0, 0.0, 0.0, 0.0, 0.0, 0.0, 0.0, 0.0, 0.0, 0.0, 0.0, 0.0, 0.0, 0.0, 0.0, 0.0, 0.0, 0.0, 0.0, 0.0, 0.0, 0.0, 0.0, 0.0, 0.0, 0.0, 0.0, 0.0, 0.0, 0.0, 0.0, 0.0, 0.0, 0.0, 0.0, 0.0, 0.0, 0.0, 0.0, 0.0, 0.0, 0.0, 0.0, 0.0, 0.0, 0.0, 0.0, 0.0, 0.0, 0.0, 0.0, 0.0, 0.0, 0.0, 0.0, 0.0, 0.0, 0.0, 0.0, 0.0, 0.0, 0.0, 0.0, 0.0, 0.0, 0.0, 0.0, 0.0, 0.0, 0.0, 0.0, 0.0, 0.0, 0.0, 0.0, 0.0, 0.0, 0.0, 0.0, 0.0, 0.0, 0.0, 0.0, 0.0, 0.0, 0.0, 0.0, 0.0, 0.0, 0.0, 0.0, 0.0, 0.0, 0.0, 0.0, 0.0, 0.0, 0.0, 0.0, 0.0, 0.0, 0.0, 0.0, 0.0, 0.0, 0.0, 0.0, 0.0, 0.0, 0.0, 0.0, 0.0, 0.0, 0.0, 0.0, 0.0, 0.0, 0.0, 0.0, 0.0, 0.0, 0.0, 0.0, 0.0, 0.0, 0.0, 0.0, 0.0, 0.0, 0.0, 0.0, 0.0, 0.0, 0.0, 0.0, 0.0, 0.0, 0.0, 0.0, 0.0, 0.0, 0.0, 0.0, 0.0, 0.0, 0.0, 0.0, 0.0, 0.0, 0.0, 0.0, 0.0, 0.0, 0.0, 0.0, 0.0, 0.0, 0.0, 0.0, 0.0, 0.0, 0.0, 0.0, 0.0, 0.0, 0.0, 0.0, 0.0, 0.0, 0.0, 0.0, 0.0, 0.0, 0.0, 0.0, 0.0, 0.0, 0.0, 0.0, 0.0, 0.0, 0.0, 0.0, 0.0, 0.0, 0.0, 0.0, 0.0, 0.0, 0.0, 0.0, 0.0, 0.0, 0.0, 0.0, 0.0, 0.0, 0.0, 0.0, 0.0, 0.0, 0.0, 0.0, 0.0, 0.0, 0.0, 0.0, 0.0, 0.0, 0.0, 0.0, 0.0, 0.0, 0.0, 0.0, 0.0, 0.0, 0.0, 0.0, 0.0, 0.0, 0.0, 0.0, 0.0, 0.0, 0.0, 0.0, 0.0, 0.0, 0.0, 0.0, 0.0, 0.0, 0.0, 0.0, 0.0, 0.0, 0.0, 0.0, 0.0, 0.0, 0.0, 0.0, 0.0, 0.0, 0.0, 0.0, 0.0, 0.0, 0.0, 0.0, 0.0, 0.0, 0.0, 0.0, 0.0, 0.0, 0.0, 0.0, 0.0, 0.0, 0.0, 0.0, 0.0, 0.0, 0.0, 0.0, 0.0, 0.0, 0.0, 0.0, 0.0, 0.0, 0.0, 0.0, 0.0, 0.0, 0.0, 0.0, 0.0, 0.0, 0.0, 0.0, 0.0, 0.0, 0.0, 0.0, 0.0, 0.0, 0.0, 0.0, 0.0, 0.0, 0.0, 0.0, 0.0, 0.0, 0.0, 0.0, 0.0, 0.0, 0.0, 0.0, 0.0, 0.0, 0.0, 0.0, 0.0, 0.0, 0.0, 0.0, 0.0, 0.0, 0.0, 0.0, 0.0, 0.0, 0.0, 0.0, 0.0, 0.0, 0.0, 0.0, 0.0, 0.0, 0.0, 0.0, 0.0, 0.0, 0.0, 0.0, 0.0, 0.0, 0.0, 0.0, 0.0, 0.0, 0.0, 0.0, 0.0, 0.0, 0.0, 0.0, 0.0, 0.0, 0.0, 0.0, 0.0, 0.0, 0.0, 0.0, 0.0, 0.0, 0.0, 0.0, 0.0, 0.0, 0.0, 0.0, 0.0, 0.0, 0.0, 0.0, 0.0, 0.0, 0.0, 0.0, 0.0, 0.0, 0.0, 0.0, 0.0, 0.0, 0.0, 0.0, 0.0, 0.0, 0.0, 0.0, 0.0, 0.0, 0.0, 0.0, 0.0, 0.0, 0.0, 0.0, 0.0, 0.0, 0.0, 0.0, 0.0, 0.0, 0.0, 0.0, 0.0, 0.0, 0.0, 0.0, 0.0, 0.0, 0.0, 0.0, 0.0, 0.0, 0.0, 0.0, 0.0, 0.0, 0.0, 0.0, 0.0, 0.0, 0.0, 0.0, 0.0, 0.0, 0.0, 0.0, 0.0, 0.0, 0.0, 0.0, 0.0, 0.0, 0.0, 0.0, 0.0, 0.0, 0.0, 0.0, 0.0, 0.0, 0.0, 0.0, 0.0, 0.0, 0.0, 0.0, 0.0, 0.0, 0.0, 0.0, 0.0, 0.0, 0.0, 0.0, 0.0, 0.0, 0.0, 0.0, 0.0, 0.0, 0.0, 0.0, 0.0, 0.0, 0.0, 0.0, 0.0, 0.0, 0.0, 0.0, 0.0, 0.0, 0.0, 0.0, 0.0, 0.0, 0.0, 0.0, 0.0, 0.0, 0.0, 0.0, 0.0, 0.0, 0.0, 0.0, 0.0, 0.0, 0.0, 0.0, 0.0, 0.0, 0.0, 0.0, 0.0, 0.0, 0.0, 0.0, 0.0, 0.0, 0.0, 0.0, 0.0, 0.0, 0.0, 0.0, 0.0, 0.0, 0.0, 0.0, 0.0, 0.0, 0.0, 0.0, 0.0, 0.0, 0.0, 0.0, 0.0, 0.0, 0.0, 0.0, 0.0, 0.0, 0.0, 0.0, 0.0, 0.0, 0.0, 0.0, 0.0, 0.0, 0.0, 0.0, 0.0, 0.0, 0.0, 0.0, 0.0, 0.0, 0.0, 0.0, 0.0, 0.0, 0.0, 0.0, 0.0, 0.0, 0.0, 0.0, 0.0, 0.0, 0.0, 0.0, 0.0, 0.0, 0.0, 0.0, 0.0, 0.0, 0.0, 0.0, 0.0, 0.0, 0.0, 0.0, 0.0, 0.0, 0.0, 0.0, 0.0, 0.0, 0.0, 0.0, 0.0, 0.0, 0.0, 0.0, 0.0, 0.0, 0.0, 0.0, 0.0, 0.0, 0.0, 0.0, 0.0, 0.0, 0.0, 0.0, 0.0, 0.0, 0.0, 0.0, 0.0, 0.0, 0.0, 0.0, 0.0, 0.0, 0.0, 0.0, 0.0, 0.0, 0.0, 0.0, 0.0, 0.0, 0.0, 0.0, 0.0, 0.0, 0.0, 0.0, 0.0, 0.0, 0.0, 0.0, 0.0, 0.0, 0.0, 0.0, 0.0, 0.0, 0.0, 0.0, 0.0, 0.0, 0.0, 0.0, 0.0, 0.0, 0.0, 0.0, 0.0, 0.0, 0.0, 0.0, 0.0, 0.0, 0.0, 0.0, 0.0, 0.0, 0.0, 0.0, 0.0, 0.0, 0.0, 0.0, 0.0, 0.0, 0.0, 0.0, 0.0, 0.0, 0.0, 0.0, 0.0, 0.0, 0.0, 0.0, 0.0, 0.0, 0.0, 0.0, 0.0, 0.0, 0.0, 0.0, 0.0, 0.0, 0.0, 0.0, 0.0, 0.0, 0.0, 0.0, 0.0, 0.0, 0.0, 0.0, 0.0, 0.0, 0.0, 0.0, 0.0, 0.0, 0.0, 0.0, 0.0, 0.0, 0.0, 0.0, 0.0, 0.0, 0.0, 0.0, 0.0, 0.0, 0.0, 0.0, 0.0, 0.0, 0.0, 0.0, 0.0, 0.0, 0.0, 0.0, 0.0, 0.0, 0.0, 0.0, 0.0, 0.0, 0.0, 0.0, 0.0, 0.0, 0.0, 0.0, 0.0, 0.0, 0.0, 0.0, 0.0, 0.0, 0.0, 0.0, 0.0, 0.0, 0.0, 0.0, 0.0, 0.0, 0.0, 0.0, 0.0, 0.0, 0.0, 0.0, 0.0, 0.0, 0.0, 0.0, 0.0, 0.0, 0.0, 0.0, 0.0, 0.0, 0.0, 0.0, 0.0, 0.0, 0.0, 0.0, 0.0, 0.0, 0.0, 0.0, 0.0, 0.0, 0.0, 0.0, 0.0, 0.0, 0.0, 0.0, 0.0, 0.0, 0.0, 0.0, 0.0, 0.0, 0.0, 0.0, 0.0, 0.0, 0.0, 0.0, 0.0, 0.0, 0.0, 0.0, 0.0, 0.0, 0.0, 0.0, 0.0, 0.0, 0.0, 0.0, 0.0, 0.0, 0.0, 0.0, 0.0, 0.0, 0.0, 0.0, 0.0, 0.0, 0.0, 0.0, 0.0, 0.0, 0.0, 0.0, 0.0, 0.0, 0.0, 0.0, 0.0, 0.0, 0.0, 0.0, 0.0, 0.0, 0.0, 0.0, 0.0, 0.0, 0.0, 0.0, 0.0, 0.0, 0.0, 0.0, 0.0, 0.0, 0.0, 0.0, 0.0, 0.0, 0.0, 0.0, 0.0, 0.0, 0.0, 0.0, 0.0, 0.0, 0.0, 0.0, 0.0, 0.0, 0.0, 0.0, 0.0, 0.0, 0.0, 0.0, 0.0, 0.0, 0.0, 0.0, 0.0, 0.0, 0.0, 0.0, 0.0, 0.0, 0.0, 0.0, 0.0, 0.0, 0.0, 0.0, 0.0, 0.0, 0.0, 0.0, 0.0, 0.0, 0.0, 0.0, 0.0, 0.0, 0.0, 0.0, 0.0, 0.0, 0.0, 0.0, 0.0, 0.0, 0.0, 0.0, 0.0, 0.0, 0.0, 0.0, 0.0, 0.0, 0.0, 0.0, 0.0, 0.0, 0.0, 0.0, 0.0, 0.0, 0.0, 0.0, 0.0, 0.0, 0.0, 0.0, 0.0, 0.0, 0.0, 0.0, 0.0, 0.0, 0.0, 0.0, 0.0, 0.0, 0.0, 0.0, 0.0, 0.0, 0.0, 0.0, 0.0, 0.0, 0.0, 0.0, 0.0, 0.0, 0.0, 0.0, 0.0, 0.0, 0.0, 0.0, 0.0, 0.0, 0.0, 0.0, 0.0, 0.0, 0.0, 0.0, 0.0, 0.0, 0.0, 0.0, 0.0, 0.0, 0.0, 0.0, 0.0, 0.0, 0.0, 0.0, 0.0, 0.0, 0.0, 0.0, 0.0, 0.0, 0.0, 0.0, 0.0, 0.0, 0.0, 0.0, 0.0, 0.0, 0.0, 0.0, 0.0, 0.0, 0.0, 0.0, 0.0, 0.0, 0.0, 0.0, 0.0, 0.0, 0.0, 0.0, 0.0, 0.0, 0.0, 0.0, 0.0, 0.0, 0.0, 0.0, 0.0, 0.0, 0.0, 0.0, 0.0, 0.0, 0.0, 0.0, 0.0, 0.0, 0.0, 0.0, 0.0, 0.0, 0.0, 0.0, 0.0, 0.0, 0.0, 0.0, 0.0, 0.0, 0.0, 0.0, 0.0, 0.0, 0.0, 0.0, 0.0, 0.0, 0.0, 0.0, 0.0, 0.0, 0.0, 0.0, 0.0, 0.0, 0.0, 0.0, 0.0, 0.0, 0.0, 0.0, 0.0, 0.0, 0.0, 0.0, 0.0, 0.0, 0.0, 0.0, 0.0, 0.0, 0.0, 0.0, 0.0, 0.0, 0.0, 0.0, 0.0, 0.0, 0.0, 0.0, 0.0, 0.0, 0.0, 0.0, 0.0, 0.0, 0.0, 0.0, 0.0, 0.0, 0.0, 0.0, 0.0, 0.0, 0.0, 0.0, 0.0, 0.0, 0.0, 0.0, 0.0, 0.0, 0.0, 0.0, 0.0, 0.0, 0.0, 0.0, 0.0, 0.0, 0.0, 0.0, 0.0, 0.0, 0.0, 0.0, 0.0, 0.0, 0.0, 0.0, 0.0, 0.0, 0.0, 0.0, 0.0, 0.0, 0.0, 0.0, 0.0, 0.0, 0.0, 0.0, 0.0, 0.0, 0.0, 0.0, 0.0, 0.0, 0.0, 0.0, 0.0, 0.0, 0.0, 0.0, 0.0, 0.0, 0.0, 0.0, 0.0, 0.0, 0.0, 0.0, 0.0, 0.0, 0.0, 0.0, 0.0, 0.0, 0.0, 0.0, 0.0, 0.0, 0.0, 0.0, 0.0, 0.0, 0.0, 0.0, 0.0, 0.0, 0.0, 0.0, 0.0, 0.0, 0.0, 0.0, 0.0, 0.0, 0.0, 0.0, 0.0, 0.0, 0.0, 0.0, 0.0, 0.0, 0.0, 0.0, 0.0, 0.0, 0.0, 0.0, 0.0, 0.0, 0.0, 0.0, 0.0, 0.0, 0.0, 0.0, 0.0, 0.0, 0.0, 0.0, 0.0, 0.0, 0.0, 0.0, 0.0, 0.0, 0.0, 0.0, 0.0, 0.0, 0.0, 0.0, 0.0, 0.0, 0.0, 0.0, 0.0, 0.0, 0.0, 0.0, 0.0, 0.0, 0.0, 0.0, 0.0, 0.0, 0.0, 0.0, 0.0, 0.0, 0.0, 0.0, 0.0, 0.0, 0.0, 0.0, 0.0, 0.0, 0.0, 0.0, 0.0, 0.0, 0.0, 0.0, 0.0, 0.0, 0.0, 0.0, 0.0, 0.0, 0.0, 0.0, 0.0, 0.0, 0.0, 0.0, 0.0, 0.0, 0.0, 0.0, 0.0, 0.0, 0.0, 0.0, 0.0, 0.0, 0.0, 0.0, 0.0, 0.0, 0.0, 0.0, 0.0, 0.0, 0.0, 0.0, 0.0, 0.0, 0.0, 0.0, 0.0, 0.0, 0.0, 0.0, 0.0, 0.0, 0.0, 0.0, 0.0, 0.0, 0.0, 0.0, 0.0, 0.0, 0.0, 0.0, 0.0, 0.0, 0.0, 0.0, 0.0, 0.0, 0.0, 0.0, 0.0, 0.0, 0.0, 0.0, 0.0, 0.0, 0.0, 0.0, 0.0, 0.0, 0.0, 0.0, 0.0, 0.0, 0.0, 0.0, 0.0, 0.0, 0.0, 0.0, 0.0, 0.0, 0.0, 0.0, 0.0, 0.0, 0.0, 0.0, 0.0, 0.0, 0.0, 0.0, 0.0, 0.0, 0.0, 0.0, 0.0, 0.0, 0.0, 0.0, 0.0, 0.0, 0.0, 0.0, 0.0, 0.0, 0.0, 0.0, 0.0, 0.0, 0.0, 0.0, 0.0, 0.0, 0.0, 0.0, 0.0, 0.0, 0.0, 0.0, 0.0, 0.0, 0.0, 0.0, 0.0, 0.0, 0.0, 0.0, 0.0, 0.0, 0.0, 0.0, 0.0, 0.0, 0.0, 0.0, 0.0, 0.0, 0.0, 0.0, 0.0, 0.0, 0.0, 0.0, 0.0, 0.0, 0.0, 0.0, 0.0, 0.0, 0.0, 0.0, 0.0, 0.0, 0.0, 0.0, 0.0, 0.0, 0.0, 0.0, 0.0, 0.0, 0.0, 0.0, 0.0, 0.0, 0.0, 0.0, 0.0, 0.0, 0.0, 0.0, 0.0, 0.0, 0.0, 0.0, 0.0, 0.0, 0.0, 0.0, 0.0, 0.0, 0.0, 0.0, 0.0, 0.0, 0.0, 0.0, 0.0, 0.0, 0.0, 0.0, 0.0, 0.0, 0.0, 0.0, 0.0, 0.0, 0.0, 0.0, 0.0, 0.0, 0.0, 0.0, 0.0, 0.0, 0.0, 0.0, 0.0, 0.0, 0.0, 0.0, 0.0, 0.0, 0.0, 0.0, 0.0, 0.0, 0.0, 0.0, 0.0, 0.0, 0.0, 0.0, 0.0, 0.0, 0.0, 0.0, 0.0, 0.0, 0.0, 0.0, 0.0, 0.0, 0.0, 0.0, 0.0, 0.0, 0.0, 0.0, 0.0, 0.0, 0.0, 0.0, 0.0, 0.0, 0.0, 0.0, 0.0, 0.0, 0.0, 0.0, 0.0, 0.0, 0.0, 0.0, 0.0, 0.0, 0.0, 0.0, 0.0, 0.0, 0.0, 0.0, 0.0, 0.0, 0.0, 0.0, 0.0, 0.0, 0.0, 0.0, 0.0, 0.0, 0.0, 0.0, 0.0, 0.0, 0.0, 0.0, 0.0, 0.0, 0.0, 0.0, 0.0, 0.0, 0.0, 0.0, 0.0, 0.0, 0.0, 0.0, 0.0, 0.0, 0.0, 0.0, 0.0, 0.0, 0.0, 0.0, 0.0, 0.0, 0.0, 0.0, 0.0, 0.0, 0.0, 0.0, 0.0, 0.0, 0.0, 0.0, 0.0, 0.0, 0.0, 0.0, 0.0, 0.0, 0.0, 0.0, 0.0, 0.0, 0.0, 0.0, 0.0, 0.0, 0.0, 0.0, 0.0, 0.0, 0.0, 0.0, 0.0, 0.0, 0.0, 0.0, 0.0, 0.0, 0.0, 0.0, 0.0, 0.0, 0.0, 0.0, 0.0, 0.0, 0.0, 0.0, 0.0, 0.0, 0.0, 0.0, 0.0, 0.0, 0.0, 0.0, 0.0, 0.0, 0.0, 0.0, 0.0, 0.0, 0.0, 0.0, 0.0, 0.0, 0.0, 0.0, 0.0, 0.0, 0.0, 0.0, 0.0, 0.0, 0.0, 0.0, 0.0, 0.0, 0.0, 0.0, 0.0, 0.0, 0.0, 0.0, 0.0, 0.0, 0.0, 0.0, 0.0, 0.0, 0.0, 0.0, 0.0, 0.0, 0.0, 0.0, 0.0, 0.0, 0.0, 0.0, 0.0, 0.0, 0.0, 0.0, 0.0, 0.0, 0.0, 0.0, 0.0, 0.0, 0.0, 0.0, 0.0, 0.0, 0.0, 0.0, 0.0, 0.0, 0.0, 0.0, 0.0, 0.0, 0.0, 0.0, 0.0, 0.0, 0.0, 0.0, 0.0, 0.0, 0.0, 0.0, 0.0, 0.0, 0.0, 0.0, 0.0, 0.0, 0.0, 0.0, 0.0, 0.0, 0.0, 0.0, 0.0, 0.0, 0.0, 0.0, 0.0, 0.0, 0.0, 0.0, 0.0, 0.0, 0.0, 0.0, 0.0, 0.0, 0.0, 0.0, 0.0, 0.0, 0.0, 0.0, 0.0, 0.0, 0.0, 0.0, 0.0, 0.0, 0.0, 0.0, 0.0, 0.0, 0.0, 0.0, 0.0, 0.0, 0.0, 0.0, 0.0, 0.0, 0.0, 0.0, 0.0, 0.0, 0.0, 0.0, 0.0, 0.0, 0.0, 0.0, 0.0, 0.0, 0.0, 0.0, 0.0, 0.0, 0.0, 0.0, 0.0, 0.0, 0.0, 0.0, 0.0, 0.0, 0.0, 0.0, 0.0, 0.0, 0.0, 0.0, 0.0, 0.0, 0.0, 0.0, 0.0, 0.0, 0.0, 0.0, 0.0, 0.0, 0.0, 0.0, 0.0, 0.0, 0.0, 0.0, 0.0, 0.0, 0.0, 0.0, 0.0, 0.0, 0.0, 0.0, 0.0, 0.0, 0.0, 0.0, 0.0, 0.0, 0.0, 0.0, 0.0, 0.0, 0.0, 0.0])
me_cube.materials.append(mat_material)
me_cube.use_remesh_preserve_volume = False
me_cube.use_remesh_preserve_attributes = False
me_cube.use_mirror_vertex_groups = False
me_cube.update()
me_cylinder = bpy.data.meshes.new('Cylinder')
me_cylinder.from_pydata([(1.995, 0.129, 4.721), (1.995, 0.129, 3.848), (2.02, 0.1265, 4.721), (2.02, 0.1265, 3.848), (2.044, 0.1192, 4.721), (2.044, 0.1192, 3.848), (2.067, 0.1073, 4.721), (2.067, 0.1073, 3.848), (2.086, 0.09121, 4.721), (2.086, 0.09121, 3.848), (2.102, 0.07167, 4.721), (2.102, 0.07167, 3.848), (2.114, 0.04936, 4.721), (2.114, 0.04936, 3.848), (2.121, 0.02517, 4.721), (2.121, 0.02517, 3.848), (2.124, -3.514e-08, 4.721), (2.124, -3.514e-08, 3.848), (2.121, -0.02517, 4.721), (2.121, -0.02517, 3.848), (2.114, -0.04936, 4.721), (2.114, -0.04936, 3.848), (2.102, -0.07167, 4.721), (2.102, -0.07167, 3.848), (2.086, -0.09121, 4.721), (2.086, -0.09121, 3.848), (2.067, -0.1073, 4.721), (2.067, -0.1073, 3.848), (2.044, -0.1192, 4.721), (2.044, -0.1192, 3.848), (2.02, -0.1265, 4.721), (2.02, -0.1265, 3.848), (1.995, -0.129, 4.721), (1.995, -0.129, 3.848), (1.97, -0.1265, 4.721), (1.97, -0.1265, 3.848), (1.946, -0.1192, 4.721), (1.946, -0.1192, 3.848), (1.923, -0.1073, 4.721), (1.923, -0.1073, 3.848), (1.904, -0.09121, 4.721), (1.904, -0.09121, 3.848), (1.888, -0.07167, 4.721), (1.888, -0.07167, 3.848), (1.876, -0.04936, 4.721), (1.876, -0.04936, 3.848), (1.868, -0.02517, 4.721), (1.868, -0.02517, 3.848), (1.866, -2.796e-08, 4.721), (1.866, -2.796e-08, 3.848), (1.868, 0.02517, 4.721), (1.868, 0.02517, 3.848), (1.876, 0.04936, 4.721), (1.876, 0.04936, 3.848), (1.888, 0.07167, 4.721), (1.888, 0.07167, 3.848), (1.904, 0.09121, 4.721), (1.904, 0.09121, 3.848), (1.923, 0.1073, 4.721), (1.923, 0.1073, 3.848), (1.946, 0.1192, 4.721), (1.946, 0.1192, 3.848), (1.97, 0.1265, 4.721), (1.97, 0.1265, 3.848)], [], [(0, 2, 3, 1), (2, 4, 5, 3), (4, 6, 7, 5), (6, 8, 9, 7), (8, 10, 11, 9), (10, 12, 13, 11), (12, 14, 15, 13), (14, 16, 17, 15), (16, 18, 19, 17), (18, 20, 21, 19), (20, 22, 23, 21), (22, 24, 25, 23), (24, 26, 27, 25), (26, 28, 29, 27), (28, 30, 31, 29), (30, 32, 33, 31), (32, 34, 35, 33), (34, 36, 37, 35), (36, 38, 39, 37), (38, 40, 41, 39), (40, 42, 43, 41), (42, 44, 45, 43), (44, 46, 47, 45), (46, 48, 49, 47), (48, 50, 51, 49), (50, 52, 53, 51), (52, 54, 55, 53), (54, 56, 57, 55), (56, 58, 59, 57), (58, 60, 61, 59), (3, 5, 7, 9, 11, 13, 15, 17, 19, 21, 23, 25, 27, 29, 31, 33, 35, 37, 39, 41, 43, 45, 47, 49, 51, 53, 55, 57, 59, 61, 63, 1), (60, 62, 63, 61), (62, 0, 1, 63), (0, 62, 60, 58, 56, 54, 52, 50, 48, 46, 44, 42, 40, 38, 36, 34, 32, 30, 28, 26, 24, 22, 20, 18, 16, 14, 12, 10, 8, 6, 4, 2)])
_uv = me_cylinder.uv_layers.new(name='UVMap')
_uv.uv.foreach_set('vector', [1.0, 0.5, 0.9688, 0.5, 0.9688, 1.0, 1.0, 1.0, 0.9688, 0.5, 0.9375, 0.5, 0.9375, 1.0, 0.9688, 1.0, 0.9375, 0.5, 0.9062, 0.5, 0.9062, 1.0, 0.9375, 1.0, 0.9062, 0.5, 0.875, 0.5, 0.875, 1.0, 0.9062, 1.0, 0.875, 0.5, 0.8438, 0.5, 0.8438, 1.0, 0.875, 1.0, 0.8438, 0.5, 0.8125, 0.5, 0.8125, 1.0, 0.8438, 1.0, 0.8125, 0.5, 0.7812, 0.5, 0.7812, 1.0, 0.8125, 1.0, 0.7812, 0.5, 0.75, 0.5, 0.75, 1.0, 0.7812, 1.0, 0.75, 0.5, 0.7188, 0.5, 0.7188, 1.0, 0.75, 1.0, 0.7188, 0.5, 0.6875, 0.5, 0.6875, 1.0, 0.7188, 1.0, 0.6875, 0.5, 0.6562, 0.5, 0.6562, 1.0, 0.6875, 1.0, 0.6562, 0.5, 0.625, 0.5, 0.625, 1.0, 0.6562, 1.0, 0.625, 0.5, 0.5938, 0.5, 0.5938, 1.0, 0.625, 1.0, 0.5938, 0.5, 0.5625, 0.5, 0.5625, 1.0, 0.5938, 1.0, 0.5625, 0.5, 0.5312, 0.5, 0.5312, 1.0, 0.5625, 1.0, 0.5312, 0.5, 0.5, 0.5, 0.5, 1.0, 0.5312, 1.0, 0.5, 0.5, 0.4688, 0.5, 0.4688, 1.0, 0.5, 1.0, 0.4688, 0.5, 0.4375, 0.5, 0.4375, 1.0, 0.4688, 1.0, 0.4375, 0.5, 0.4062, 0.5, 0.4062, 1.0, 0.4375, 1.0, 0.4062, 0.5, 0.375, 0.5, 0.375, 1.0, 0.4062, 1.0, 0.375, 0.5, 0.3438, 0.5, 0.3438, 1.0, 0.375, 1.0, 0.3438, 0.5, 0.3125, 0.5, 0.3125, 1.0, 0.3438, 1.0, 0.3125, 0.5, 0.2812, 0.5, 0.2812, 1.0, 0.3125, 1.0, 0.2812, 0.5, 0.25, 0.5, 0.25, 1.0, 0.2812, 1.0, 0.25, 0.5, 0.2188, 0.5, 0.2188, 1.0, 0.25, 1.0, 0.2188, 0.5, 0.1875, 0.5, 0.1875, 1.0, 0.2188, 1.0, 0.1875, 0.5, 0.1562, 0.5, 0.1562, 1.0, 0.1875, 1.0, 0.1562, 0.5, 0.125, 0.5, 0.125, 1.0, 0.1562, 1.0, 0.125, 0.5, 0.09375, 0.5, 0.09375, 1.0, 0.125, 1.0, 0.09375, 0.5, 0.0625, 0.5, 0.0625, 1.0, 0.09375, 1.0, 0.2968, 0.4854, 0.3418, 0.4717, 0.3833, 0.4496, 0.4197, 0.4197, 0.4496, 0.3833, 0.4717, 0.3418, 0.4854, 0.2968, 0.49, 0.25, 0.4854, 0.2032, 0.4717, 0.1582, 0.4496, 0.1167, 0.4197, 0.08029, 0.3833, 0.05045, 0.3418, 0.02827, 0.2968, 0.01461, 0.25, 0.01, 0.2032, 0.01461, 0.1582, 0.02827, 0.1167, 0.05045, 0.08029, 0.08029, 0.05045, 0.1167, 0.02827, 0.1582, 0.01461, 0.2032, 0.01, 0.25, 0.01461, 0.2968, 0.02827, 0.3418, 0.05045, 0.3833, 0.08029, 0.4197, 0.1167, 0.4496, 0.1582, 0.4717, 0.2032, 0.4854, 0.25, 0.49, 0.0625, 0.5, 0.03125, 0.5, 0.03125, 1.0, 0.0625, 1.0, 0.03125, 0.5, 0.0, 0.5, 0.0, 1.0, 0.03125, 1.0, 0.75, 0.49, 0.7032, 0.4854, 0.6582, 0.4717, 0.6167, 0.4496, 0.5803, 0.4197, 0.5504, 0.3833, 0.5283, 0.3418, 0.5146, 0.2968, 0.51, 0.25, 0.5146, 0.2032, 0.5283, 0.1582, 0.5504, 0.1167, 0.5803, 0.08029, 0.6167, 0.05045, 0.6582, 0.02827, 0.7032, 0.01461, 0.75, 0.01, 0.7968, 0.01461, 0.8418, 0.02827, 0.8833, 0.05045, 0.9197, 0.08029, 0.9496, 0.1167, 0.9717, 0.1582, 0.9854, 0.2032, 0.99, 0.25, 0.9854, 0.2968, 0.9717, 0.3418, 0.9496, 0.3833, 0.9197, 0.4197, 0.8833, 0.4496, 0.8418, 0.4717, 0.7968, 0.4854])
me_cylinder.materials.append(mat_material_001)
me_cylinder.use_remesh_fix_poles = True
me_cylinder.use_remesh_preserve_attributes = False
me_cylinder.update()
me_cylinder_001 = bpy.data.meshes.new('Cylinder.001')
me_cylinder_001.from_pydata([(2.402, 0.06477, 1.34), (2.402, 0.06477, 0.8212), (2.417, 0.0633, 1.34), (2.417, 0.0633, 0.8212), (2.431, 0.05893, 1.34), (2.431, 0.05893, 0.8212), (2.444, 0.05185, 1.34), (2.444, 0.05185, 0.8212), (2.456, 0.04231, 1.34), (2.456, 0.04231, 0.8212), (2.466, 0.03069, 1.34), (2.466, 0.03069, 0.8212), (2.473, 0.01743, 1.34), (2.473, 0.01743, 0.8212), (2.477, 0.003038, 1.34), (2.477, 0.003038, 0.8212), (2.478, -0.01193, 1.34), (2.478, -0.01193, 0.8212), (2.477, -0.02689, 1.34), (2.477, -0.02689, 0.8212), (2.473, -0.04128, 1.34), (2.473, -0.04128, 0.8212), (2.466, -0.05454, 1.34), (2.466, -0.05454, 0.8212), (2.456, -0.06616, 1.34), (2.456, -0.06616, 0.8212), (2.444, -0.0757, 1.34), (2.444, -0.0757, 0.8212), (2.431, -0.08279, 1.34), (2.431, -0.08279, 0.8212), (2.417, -0.08715, 1.34), (2.417, -0.08715, 0.8212), (2.402, -0.08862, 1.34), (2.402, -0.08862, 0.8212), (2.387, -0.08715, 1.34), (2.387, -0.08715, 0.8212), (2.372, -0.08279, 1.34), (2.372, -0.08279, 0.8212), (2.359, -0.0757, 1.34), (2.359, -0.0757, 0.8212), (2.348, -0.06616, 1.34), (2.348, -0.06616, 0.8212), (2.338, -0.05454, 1.34), (2.338, -0.05454, 0.8212), (2.331, -0.04128, 1.34), (2.331, -0.04128, 0.8212), (2.327, -0.02689, 1.34), (2.327, -0.02689, 0.8212), (2.325, -0.01193, 1.34), (2.325, -0.01193, 0.8212), (2.327, 0.003038, 1.34), (2.327, 0.003038, 0.8212), (2.331, 0.01743, 1.34), (2.331, 0.01743, 0.8212), (2.338, 0.03069, 1.34), (2.338, 0.03069, 0.8212), (2.348, 0.04231, 1.34), (2.348, 0.04231, 0.8212), (2.359, 0.05185, 1.34), (2.359, 0.05185, 0.8212), (2.372, 0.05893, 1.34), (2.372, 0.05893, 0.8212), (2.387, 0.0633, 1.34), (2.387, 0.0633, 0.8212)], [], [(0, 2, 3, 1), (2, 4, 5, 3), (4, 6, 7, 5), (6, 8, 9, 7), (8, 10, 11, 9), (10, 12, 13, 11), (12, 14, 15, 13), (14, 16, 17, 15), (16, 18, 19, 17), (18, 20, 21, 19), (20, 22, 23, 21), (22, 24, 25, 23), (24, 26, 27, 25), (26, 28, 29, 27), (28, 30, 31, 29), (30, 32, 33, 31), (32, 34, 35, 33), (34, 36, 37, 35), (36, 38, 39, 37), (38, 40, 41, 39), (40, 42, 43, 41), (42, 44, 45, 43), (44, 46, 47, 45), (46, 48, 49, 47), (48, 50, 51, 49), (50, 52, 53, 51), (52, 54, 55, 53), (54, 56, 57, 55), (56, 58, 59, 57), (58, 60, 61, 59), (3, 5, 7, 9, 11, 13, 15, 17, 19, 21, 23, 25, 27, 29, 31, 33, 35, 37, 39, 41, 43, 45, 47, 49, 51, 53, 55, 57, 59, 61, 63, 1), (60, 62, 63, 61), (62, 0, 1, 63), (0, 62, 60, 58, 56, 54, 52, 50, 48, 46, 44, 42, 40, 38, 36, 34, 32, 30, 28, 26, 24, 22, 20, 18, 16, 14, 12, 10, 8, 6, 4, 2)])
_uv = me_cylinder_001.uv_layers.new(name='UVMap')
_uv.uv.foreach_set('vector', [1.0, 0.5, 0.9688, 0.5, 0.9688, 1.0, 1.0, 1.0, 0.9688, 0.5, 0.9375, 0.5, 0.9375, 1.0, 0.9688, 1.0, 0.9375, 0.5, 0.9062, 0.5, 0.9062, 1.0, 0.9375, 1.0, 0.9062, 0.5, 0.875, 0.5, 0.875, 1.0, 0.9062, 1.0, 0.875, 0.5, 0.8438, 0.5, 0.8438, 1.0, 0.875, 1.0, 0.8438, 0.5, 0.8125, 0.5, 0.8125, 1.0, 0.8438, 1.0, 0.8125, 0.5, 0.7812, 0.5, 0.7812, 1.0, 0.8125, 1.0, 0.7812, 0.5, 0.75, 0.5, 0.75, 1.0, 0.7812, 1.0, 0.75, 0.5, 0.7188, 0.5, 0.7188, 1.0, 0.75, 1.0, 0.7188, 0.5, 0.6875, 0.5, 0.6875, 1.0, 0.7188, 1.0, 0.6875, 0.5, 0.6562, 0.5, 0.6562, 1.0, 0.6875, 1.0, 0.6562, 0.5, 0.625, 0.5, 0.625, 1.0, 0.6562, 1.0, 0.625, 0.5, 0.5938, 0.5, 0.5938, 1.0, 0.625, 1.0, 0.5938, 0.5, 0.5625, 0.5, 0.5625, 1.0, 0.5938, 1.0, 0.5625, 0.5, 0.5312, 0.5, 0.5312, 1.0, 0.5625, 1.0, 0.5312, 0.5, 0.5, 0.5, 0.5, 1.0, 0.5312, 1.0, 0.5, 0.5, 0.4688, 0.5, 0.4688, 1.0, 0.5, 1.0, 0.4688, 0.5, 0.4375, 0.5, 0.4375, 1.0, 0.4688, 1.0, 0.4375, 0.5, 0.4062, 0.5, 0.4062, 1.0, 0.4375, 1.0, 0.4062, 0.5, 0.375, 0.5, 0.375, 1.0, 0.4062, 1.0, 0.375, 0.5, 0.3438, 0.5, 0.3438, 1.0, 0.375, 1.0, 0.3438, 0.5, 0.3125, 0.5, 0.3125, 1.0, 0.3438, 1.0, 0.3125, 0.5, 0.2812, 0.5, 0.2812, 1.0, 0.3125, 1.0, 0.2812, 0.5, 0.25, 0.5, 0.25, 1.0, 0.2812, 1.0, 0.25, 0.5, 0.2188, 0.5, 0.2188, 1.0, 0.25, 1.0, 0.2188, 0.5, 0.1875, 0.5, 0.1875, 1.0, 0.2188, 1.0, 0.1875, 0.5, 0.1562, 0.5, 0.1562, 1.0, 0.1875, 1.0, 0.1562, 0.5, 0.125, 0.5, 0.125, 1.0, 0.1562, 1.0, 0.125, 0.5, 0.09375, 0.5, 0.09375, 1.0, 0.125, 1.0, 0.09375, 0.5, 0.0625, 0.5, 0.0625, 1.0, 0.09375, 1.0, 0.2968, 0.4854, 0.3418, 0.4717, 0.3833, 0.4496, 0.4197, 0.4197, 0.4496, 0.3833, 0.4717, 0.3418, 0.4854, 0.2968, 0.49, 0.25, 0.4854, 0.2032, 0.4717, 0.1582, 0.4496, 0.1167, 0.4197, 0.08029, 0.3833, 0.05045, 0.3418, 0.02827, 0.2968, 0.01461, 0.25, 0.01, 0.2032, 0.01461, 0.1582, 0.02827, 0.1167, 0.05045, 0.08029, 0.08029, 0.05045, 0.1167, 0.02827, 0.1582, 0.01461, 0.2032, 0.01, 0.25, 0.01461, 0.2968, 0.02827, 0.3418, 0.05045, 0.3833, 0.08029, 0.4197, 0.1167, 0.4496, 0.1582, 0.4717, 0.2032, 0.4854, 0.25, 0.49, 0.0625, 0.5, 0.03125, 0.5, 0.03125, 1.0, 0.0625, 1.0, 0.03125, 0.5, 0.0, 0.5, 0.0, 1.0, 0.03125, 1.0, 0.75, 0.49, 0.7032, 0.4854, 0.6582, 0.4717, 0.6167, 0.4496, 0.5803, 0.4197, 0.5504, 0.3833, 0.5283, 0.3418, 0.5146, 0.2968, 0.51, 0.25, 0.5146, 0.2032, 0.5283, 0.1582, 0.5504, 0.1167, 0.5803, 0.08029, 0.6167, 0.05045, 0.6582, 0.02827, 0.7032, 0.01461, 0.75, 0.01, 0.7968, 0.01461, 0.8418, 0.02827, 0.8833, 0.05045, 0.9197, 0.08029, 0.9496, 0.1167, 0.9717, 0.1582, 0.9854, 0.2032, 0.99, 0.25, 0.9854, 0.2968, 0.9717, 0.3418, 0.9496, 0.3833, 0.9197, 0.4197, 0.8833, 0.4496, 0.8418, 0.4717, 0.7968, 0.4854])
me_cylinder_001.materials.append(mat_material_001)
me_cylinder_001.use_remesh_fix_poles = True
me_cylinder_001.use_remesh_preserve_attributes = False
me_cylinder_001.update()

# ---- objects
ob_cube = bpy.data.objects.new('Cube', me_cube)
ob_cylinder = bpy.data.objects.new('Cylinder', me_cylinder)
ob_empty = bpy.data.objects.new('Empty', None)
ob_cylinder_001 = bpy.data.objects.new('Cylinder.001', me_cylinder_001)
ob_empty_001 = bpy.data.objects.new('Empty.001', None)

# ---- transforms, parenting, visibility, modifiers, constraints
ob_cube.location = (0.0, 0.0, 0.0)
ob_cube.lock_rotations_4d = False
ob_cube.empty_display_type = 'ARROWS'
ob_cube.lineart.crease_threshold = 0.0
ob_cylinder.location = (0.0, 0.0, 0.0)
_m = ob_cylinder.modifiers.new('Array', 'ARRAY')
_m.count = 9
_m.use_relative_offset = False
_m.relative_offset_displace = (0.0, 22.5, 0.0)
_m.use_object_offset = True
_m.offset_object = ob_empty
ob_empty.location = (0.0, 0.0, 0.0)
ob_empty.rotation_euler = (0.6981, 0.0, 0.0)
ob_empty.empty_display_type = 'ARROWS'
ob_cylinder_001.location = (0.0, 0.0, 0.0)
_m = ob_cylinder_001.modifiers.new('Array', 'ARRAY')
_m.count = 6
_m.use_relative_offset = False
_m.relative_offset_displace = (0.0, 60.0, 0.0)
_m.use_object_offset = True
_m.offset_object = ob_empty_001
ob_empty_001.location = (0.0, 0.0, 0.0)
ob_empty_001.rotation_euler = (1.047, 0.0, 0.0)
ob_empty_001.empty_display_type = 'ARROWS'

# ---- collection membership
col_collection.objects.link(ob_cube)
col_collection.objects.link(ob_cylinder)
col_collection.objects.link(ob_empty)
col_collection.objects.link(ob_cylinder_001)
col_collection.objects.link(ob_empty_001)

# ---- scene / render settings (as saved in the file)
scene.frame_start = 1; scene.frame_end = 250; scene.frame_set(1)
scene.render.engine = 'BLENDER_EEVEE_NEXT'
scene.cycles.sampling_pattern = 'TABULATED_SOBOL'
scene.cycles.use_light_tree = False
scene.view_settings.view_transform = 'Filmic'
bpy.context.view_layer.update()

# ---- added for rendering (the .blend has no active camera and no usable light): camera, sun
cam_auto = bpy.data.cameras.new('AutoCamera')
cam_auto.lens = 50.0
cam_auto.sensor_width = 36.0
cam_auto.clip_end = 1000.0
ob_auto_camera = bpy.data.objects.new('AutoCamera', cam_auto)
scene.collection.objects.link(ob_auto_camera)
ob_auto_camera.location = (16.3594, -19.0164, 12.6776)
ob_auto_camera.rotation_euler = (1.09748, -7.21219e-08, 0.694738)
scene.camera = ob_auto_camera
light_auto_sun = bpy.data.lights.new('AutoSun', 'SUN')
light_auto_sun.energy = 3.0
light_auto_sun.angle = 0.0523599
ob_auto_sun = bpy.data.objects.new('AutoSun', light_auto_sun)
scene.collection.objects.link(ob_auto_sun)
ob_auto_sun.rotation_euler = (0.872665, 0.174533, 0.523599)
bpy.context.view_layer.update()
